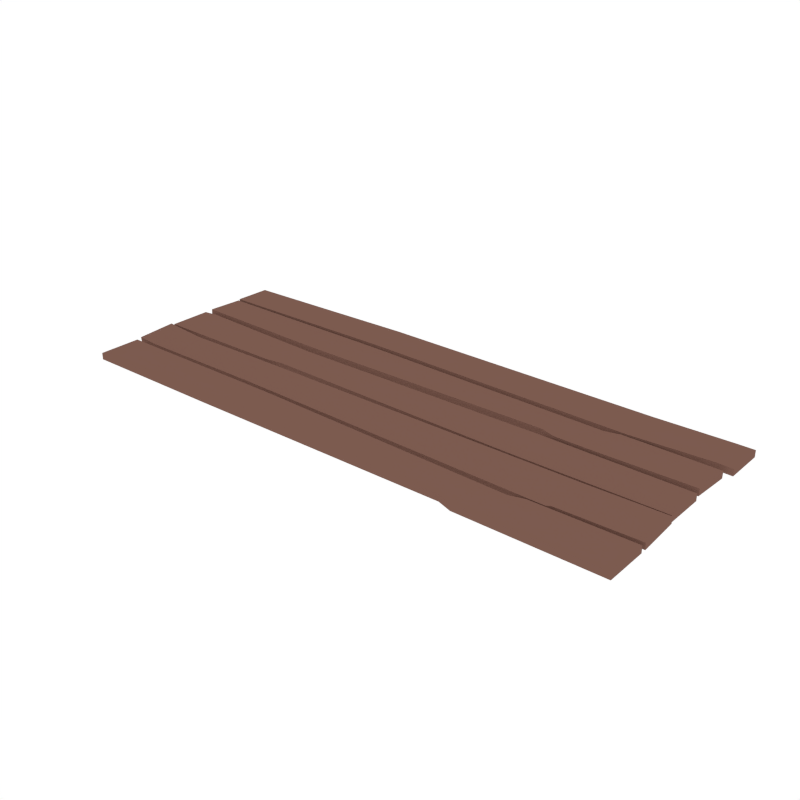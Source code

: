 # Source: Planks.blend  (saved by Blender 2.93.21; exported with 4.5.12 LTS)
import bpy
from mathutils import Matrix  # noqa: F401  (used for matrix-valued properties, if any)

bpy.ops.wm.read_factory_settings(use_empty=True)
scene = bpy.context.scene
scene.name = 'Scene'

# ---- collections
col_collection_1 = bpy.data.collections.new('Collection 1'); scene.collection.children.link(col_collection_1)

# ---- materials (node trees are filled in below, after node groups)
mat_wood = bpy.data.materials.new('Wood')
mat_wood.alpha_threshold = 0.0
mat_wood.diffuse_color = (0.2019, 0.104, 0.07929, 1.0)
mat_wood.roughness = 0.5
mat_lightwood = bpy.data.materials.new('LightWood')
mat_lightwood.alpha_threshold = 0.0
mat_lightwood.diffuse_color = (0.402, 0.32, 0.2153, 1.0)
mat_lightwood.roughness = 0.5
mat_string = bpy.data.materials.new('String')
mat_string.alpha_threshold = 0.0
mat_string.diffuse_color = (0.3032, 0.2339, 0.1387, 1.0)
mat_string.roughness = 0.5
mat_darkwood = bpy.data.materials.new('DarkWood')
mat_darkwood.alpha_threshold = 0.0
mat_darkwood.diffuse_color = (0.1193, 0.06328, 0.05077, 1.0)
mat_darkwood.roughness = 0.5

# ---- material node trees

# ---- world
world_world = bpy.data.worlds.new('World'); scene.world = world_world
world_world.color = (1.0, 1.0, 1.0)
world_world.use_sun_shadow = False
world_world.sun_shadow_jitter_overblur = 0.0
world_world.cycles.sampling_method = 'NONE'
world_world.cycles.sample_map_resolution = 256

# ---- meshes
me_cylinder_003 = bpy.data.meshes.new('Cylinder.003')
me_cylinder_003.from_pydata([(3.863, 8.527, 3.86), (3.849, 7.565, 3.86), (3.892, 7.49, 3.894), (3.882, 6.566, 3.815), (0.4361, 8.563, 3.855), (0.346, 7.546, 3.855), (1.905, 7.454, 3.889), (1.896, 6.465, 3.804), (1.996, 7.453, 3.889), (1.985, 6.517, 3.809), (0.6535, 8.653, 3.879), (1.634, 9.658, 3.832), (3.599, 9.8, 3.86), (3.61, 10.75, 3.86), (-9.681, 8.548, 3.85), (-9.692, 7.531, 3.85), (-6.118, 6.569, 3.791), (-6.756, 7.426, 3.864), (-9.693, 7.451, 3.893), (-9.753, 6.547, 3.816), (-8.58, 7.386, 3.859), (-9.236, 6.543, 3.786), (-9.352, 8.596, 3.85), (-6.451, 7.555, 3.855), (-6.018, 8.473, 3.855), (-6.028, 7.622, 3.855), (1.278, 9.551, 3.837), (0.3001, 8.768, 3.874), (-9.662, 8.742, 3.869), (-9.668, 9.658, 3.826), (1.758, 10.71, 3.855), (1.746, 9.695, 3.855), (-9.667, 9.696, 3.85), (-9.63, 10.57, 3.85), (-6.103, 8.662, 3.879), (-5.122, 9.667, 3.832), (-5.117, 9.771, 3.855), (-5.106, 10.72, 3.855), (3.869, 5.433, 3.817), (3.88, 6.451, 3.817), (0.5282, 5.412, 3.812), (1.509, 6.419, 3.812), (1.153, 6.312, 3.812), (0.1748, 5.528, 3.812), (-9.718, 5.381, 3.817), (-9.706, 6.399, 3.817), (-6.228, 5.421, 3.812), (-5.247, 6.427, 3.812), (3.834, 8.676, 3.884), (3.865, 9.616, 3.844), (1.491, 8.643, 3.879), (1.84, 9.656, 3.832), (3.863, 8.527, 3.696), (3.849, 7.565, 3.696), (-6.118, 6.581, 3.654), (-6.756, 7.438, 3.727), (1.996, 7.467, 3.725), (3.892, 7.504, 3.73), (1.985, 6.531, 3.645), (3.882, 6.58, 3.651), (1.905, 7.468, 3.725), (1.896, 6.479, 3.64), (0.4361, 8.563, 3.691), (0.346, 7.546, 3.691), (1.278, 9.544, 3.672), (0.3, 8.761, 3.709), (1.758, 10.71, 3.691), (1.746, 9.695, 3.691), (0.6534, 8.646, 3.715), (1.634, 9.651, 3.667), (3.599, 9.8, 3.696), (3.61, 10.75, 3.696), (3.834, 8.668, 3.72), (3.865, 9.608, 3.68), (-9.352, 8.596, 3.685), (-9.681, 8.548, 3.685), (-6.451, 7.555, 3.691), (-9.692, 7.531, 3.685), (-8.579, 7.398, 3.721), (-9.693, 7.465, 3.729), (-9.236, 6.555, 3.649), (-9.753, 6.561, 3.652), (-6.018, 8.473, 3.691), (-6.028, 7.622, 3.691), (-9.662, 8.734, 3.705), (-9.668, 9.65, 3.662), (-9.667, 9.696, 3.685), (-9.63, 10.57, 3.685), (-6.103, 8.654, 3.715), (-5.122, 9.659, 3.667), (-5.117, 9.771, 3.691), (-5.106, 10.72, 3.691), (1.153, 6.312, 3.648), (0.1748, 5.528, 3.648), (3.869, 5.433, 3.653), (3.88, 6.451, 3.653), (0.5282, 5.412, 3.648), (1.509, 6.419, 3.648), (-9.718, 5.381, 3.652), (-9.706, 6.399, 3.652), (-6.228, 5.421, 3.648), (-5.247, 6.427, 3.648), (1.491, 8.636, 3.715), (1.84, 9.648, 3.667), (4.002, 9.789, 3.86), (4.013, 10.75, 3.86), (4.002, 9.789, 3.696), (4.013, 10.75, 3.696)], [], [(6, 17, 16, 7), (8, 6, 7, 9), (2, 8, 9, 3), (1, 0, 4, 24, 25, 5), (10, 11, 26, 27), (12, 13, 30, 31), (104, 105, 13, 12), (50, 51, 11, 10), (17, 20, 21, 16), (18, 19, 21, 20), (14, 15, 23, 22), (22, 23, 25, 24), (34, 27, 26, 35), (36, 31, 30, 37), (33, 32, 36, 37), (29, 28, 34, 35), (40, 41, 42, 43), (38, 39, 41, 40), (46, 43, 42, 47), (45, 44, 46, 47), (48, 49, 51, 50), (60, 61, 54, 55), (56, 58, 61, 60), (57, 59, 58, 56), (53, 63, 83, 82, 62, 52), (68, 65, 64, 69), (70, 67, 66, 71), (106, 70, 71, 107), (102, 68, 69, 103), (55, 54, 80, 78), (79, 78, 80, 81), (75, 74, 76, 77), (74, 82, 83, 76), (88, 89, 64, 65), (90, 91, 66, 67), (87, 91, 90, 86), (85, 89, 88, 84), (96, 93, 92, 97), (94, 96, 97, 95), (100, 101, 92, 93), (99, 101, 100, 98), (72, 102, 103, 73), (23, 15, 77, 76), (8, 2, 57, 56), (39, 38, 94, 95), (15, 14, 75, 77), (3, 9, 58, 59), (40, 43, 93, 96), (18, 20, 78, 79), (2, 3, 59, 57), (42, 41, 97, 92), (21, 19, 81, 80), (17, 6, 60, 55), (19, 18, 79, 81), (7, 16, 54, 61), (38, 40, 96, 94), (20, 17, 55, 78), (41, 39, 95, 97), (16, 21, 80, 54), (6, 8, 56, 60), (44, 45, 99, 98), (9, 7, 61, 58), (43, 46, 100, 93), (22, 24, 82, 74), (47, 42, 92, 101), (25, 23, 76, 83), (4, 0, 52, 62), (1, 5, 63, 53), (46, 44, 98, 100), (24, 4, 62, 82), (45, 47, 101, 99), (5, 25, 83, 63), (48, 50, 102, 72), (51, 49, 73, 103), (28, 29, 85, 84), (105, 104, 106, 107), (32, 33, 87, 86), (10, 27, 65, 68), (50, 10, 68, 102), (27, 34, 88, 65), (26, 11, 69, 64), (11, 51, 103, 69), (35, 26, 64, 89), (12, 31, 67, 70), (31, 36, 90, 67), (30, 13, 71, 66), (37, 30, 66, 91), (104, 12, 70, 106), (36, 32, 86, 90), (33, 37, 91, 87), (34, 28, 84, 88), (49, 48, 72, 73), (0, 1, 53, 52), (29, 35, 89, 85), (14, 22, 74, 75), (13, 105, 107, 71)])
me_cylinder_003.materials.append(mat_wood)
me_cylinder_003.materials.append(mat_lightwood)
me_cylinder_003.materials.append(mat_string)
me_cylinder_003.materials.append(mat_darkwood)
me_cylinder_003.use_remesh_preserve_volume = False
me_cylinder_003.use_remesh_preserve_attributes = False
me_cylinder_003.use_mirror_vertex_groups = False
me_cylinder_003.update()

# ---- objects
ob_dock_long_norope = bpy.data.objects.new('Dock_Long_NoRope', me_cylinder_003)

# ---- transforms, parenting, visibility, modifiers, constraints
ob_dock_long_norope.location = (3.074, -8.136, 0.0)
ob_dock_long_norope.lineart.crease_threshold = 0.0

# ---- collection membership
col_collection_1.objects.link(ob_dock_long_norope)

# ---- scene / render settings (as saved in the file)
scene.frame_start = 1; scene.frame_end = 250; scene.frame_set(109)
scene.render.engine = 'CYCLES'
scene.render.resolution_x = 1000
scene.render.resolution_y = 1000
scene.render.dither_intensity = 0.0
scene.cycles.samples = 200
scene.cycles.sampling_pattern = 'TABULATED_SOBOL'
scene.cycles.light_sampling_threshold = 0.0
scene.cycles.use_adaptive_sampling = False
scene.cycles.use_light_tree = False
scene.cycles.caustics_reflective = False
scene.cycles.caustics_refractive = False
scene.cycles.blur_glossy = 0.0
scene.cycles.max_bounces = 2
scene.cycles.pixel_filter_type = 'GAUSSIAN'
scene.cycles.sample_clamp_indirect = 0.0
scene.view_settings.view_transform = 'Standard'
bpy.context.view_layer.update()

# ---- added for rendering (the .blend has no active camera): camera
cam_auto = bpy.data.cameras.new('AutoCamera')
cam_auto.lens = 50.0
cam_auto.sensor_width = 36.0
cam_auto.clip_end = 1000.0
ob_auto_camera = bpy.data.objects.new('AutoCamera', cam_auto)
scene.collection.objects.link(ob_auto_camera)
ob_auto_camera.location = (13.8774, -16.4784, 14.7056)
ob_auto_camera.rotation_euler = (1.09748, -7.21219e-08, 0.694738)
scene.camera = ob_auto_camera
bpy.context.view_layer.update()
